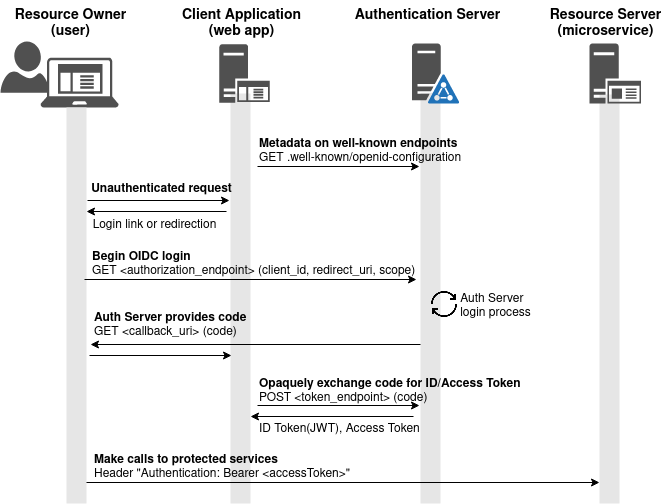

The diagram above was exported from draw.io. Its source (the exported page's mxGraphModel, read from the mxfile embedded in the PNG):
<mxGraphModel dx="780" dy="725" grid="1" gridSize="10" guides="1" tooltips="1" connect="1" arrows="1" fold="1" page="1" pageScale="1" pageWidth="850" pageHeight="1100" math="0" shadow="0">
  <root>
    <mxCell id="0" />
    <mxCell id="1" parent="0" />
    <mxCell id="dYzwd8fi6cYSQRCEDAko-31" value="" style="whiteSpace=wrap;html=1;fontSize=14;fillColor=#E6E6E6;strokeColor=none;" parent="1" vertex="1">
      <mxGeometry x="740" y="121" width="20" height="409" as="geometry" />
    </mxCell>
    <mxCell id="dYzwd8fi6cYSQRCEDAko-30" value="" style="whiteSpace=wrap;html=1;fontSize=14;fillColor=#E6E6E6;strokeColor=none;" parent="1" vertex="1">
      <mxGeometry x="561" y="119.28" width="20" height="410.72" as="geometry" />
    </mxCell>
    <mxCell id="dYzwd8fi6cYSQRCEDAko-28" value="" style="whiteSpace=wrap;html=1;fontSize=14;fillColor=#E6E6E6;strokeColor=none;" parent="1" vertex="1">
      <mxGeometry x="371" y="120" width="20" height="410" as="geometry" />
    </mxCell>
    <mxCell id="dYzwd8fi6cYSQRCEDAko-14" value="" style="sketch=0;aspect=fixed;pointerEvents=1;shadow=0;dashed=0;html=1;strokeColor=none;labelPosition=center;verticalLabelPosition=bottom;verticalAlign=top;align=center;fillColor=#505050;shape=mxgraph.azure.user" parent="1" vertex="1">
      <mxGeometry x="141" y="68" width="48.2" height="51.28" as="geometry" />
    </mxCell>
    <mxCell id="dYzwd8fi6cYSQRCEDAko-1" value="" style="sketch=0;pointerEvents=1;shadow=0;dashed=0;html=1;strokeColor=none;fillColor=#505050;labelPosition=center;verticalLabelPosition=bottom;verticalAlign=top;outlineConnect=0;align=center;shape=mxgraph.office.servers.active_directory_federation_services_server_blue;" parent="1" vertex="1">
      <mxGeometry x="552.5" y="70" width="47.5" height="60" as="geometry" />
    </mxCell>
    <mxCell id="dYzwd8fi6cYSQRCEDAko-10" value="" style="sketch=0;aspect=fixed;pointerEvents=1;shadow=0;dashed=0;html=1;strokeColor=none;labelPosition=center;verticalLabelPosition=bottom;verticalAlign=top;align=center;fillColor=#505050;shape=mxgraph.mscae.enterprise.application_server" parent="1" vertex="1">
      <mxGeometry x="359.78999999999996" y="70.68" width="50.42" height="58.63" as="geometry" />
    </mxCell>
    <mxCell id="dYzwd8fi6cYSQRCEDAko-11" value="" style="sketch=0;aspect=fixed;pointerEvents=1;shadow=0;dashed=0;html=1;strokeColor=none;labelPosition=center;verticalLabelPosition=bottom;verticalAlign=top;align=center;fillColor=#505050;shape=mxgraph.mscae.enterprise.client_application" parent="1" vertex="1">
      <mxGeometry x="181" y="84" width="78.13" height="50" as="geometry" />
    </mxCell>
    <mxCell id="dYzwd8fi6cYSQRCEDAko-12" value="" style="sketch=0;aspect=fixed;pointerEvents=1;shadow=0;dashed=0;html=1;strokeColor=none;labelPosition=center;verticalLabelPosition=bottom;verticalAlign=top;align=center;fillColor=#505050;shape=mxgraph.mscae.enterprise.application_server2" parent="1" vertex="1">
      <mxGeometry x="730" y="70" width="51.6" height="60" as="geometry" />
    </mxCell>
    <mxCell id="dYzwd8fi6cYSQRCEDAko-18" value="&lt;div&gt;&lt;b&gt;&lt;font style=&quot;font-size: 14px&quot;&gt;Resource Owner&lt;/font&gt;&lt;/b&gt;&lt;/div&gt;&lt;div&gt;&lt;b&gt;&lt;font style=&quot;font-size: 14px&quot;&gt;(user)&lt;br&gt;&lt;/font&gt;&lt;/b&gt;&lt;/div&gt;" style="text;html=1;resizable=0;autosize=1;align=center;verticalAlign=middle;points=[];fillColor=none;strokeColor=none;rounded=0;" parent="1" vertex="1">
      <mxGeometry x="146" y="30" width="130" height="40" as="geometry" />
    </mxCell>
    <mxCell id="dYzwd8fi6cYSQRCEDAko-19" value="&lt;div&gt;&lt;b&gt;&lt;font style=&quot;font-size: 14px&quot;&gt;Client Application&lt;/font&gt;&lt;/b&gt;&lt;/div&gt;&lt;div&gt;&lt;b&gt;&lt;font style=&quot;font-size: 14px&quot;&gt;(web app)&lt;br&gt;&lt;/font&gt;&lt;/b&gt;&lt;/div&gt;" style="text;html=1;resizable=0;autosize=1;align=center;verticalAlign=middle;points=[];fillColor=none;strokeColor=none;rounded=0;" parent="1" vertex="1">
      <mxGeometry x="317" y="30" width="130" height="40" as="geometry" />
    </mxCell>
    <mxCell id="dYzwd8fi6cYSQRCEDAko-20" value="&lt;div&gt;&lt;b&gt;&lt;font style=&quot;font-size: 14px&quot;&gt;Authentication Server&lt;/font&gt;&lt;/b&gt;&lt;/div&gt;" style="text;html=1;resizable=0;autosize=1;align=center;verticalAlign=middle;points=[];fillColor=none;strokeColor=none;rounded=0;" parent="1" vertex="1">
      <mxGeometry x="483" y="27" width="170" height="30" as="geometry" />
    </mxCell>
    <mxCell id="dYzwd8fi6cYSQRCEDAko-21" value="&lt;div&gt;&lt;b&gt;&lt;font style=&quot;font-size: 14px&quot;&gt;Resource Server&lt;/font&gt;&lt;/b&gt;&lt;/div&gt;&lt;div&gt;&lt;b&gt;&lt;font style=&quot;font-size: 14px&quot;&gt;(microservice)&lt;br&gt;&lt;/font&gt;&lt;/b&gt;&lt;/div&gt;" style="text;html=1;resizable=0;autosize=1;align=center;verticalAlign=middle;points=[];fillColor=none;strokeColor=none;rounded=0;" parent="1" vertex="1">
      <mxGeometry x="681" y="30" width="130" height="40" as="geometry" />
    </mxCell>
    <mxCell id="dYzwd8fi6cYSQRCEDAko-22" value="" style="whiteSpace=wrap;html=1;fontSize=14;fillColor=#E6E6E6;strokeColor=none;" parent="1" vertex="1">
      <mxGeometry x="207" y="134" width="20" height="396" as="geometry" />
    </mxCell>
    <mxCell id="dYzwd8fi6cYSQRCEDAko-24" value="" style="endArrow=classic;html=1;rounded=0;" parent="1" edge="1">
      <mxGeometry width="50" height="50" relative="1" as="geometry">
        <mxPoint x="228" y="227" as="sourcePoint" />
        <mxPoint x="370" y="227" as="targetPoint" />
      </mxGeometry>
    </mxCell>
    <mxCell id="dYzwd8fi6cYSQRCEDAko-25" value="" style="endArrow=classic;html=1;rounded=0;" parent="1" edge="1">
      <mxGeometry width="50" height="50" relative="1" as="geometry">
        <mxPoint x="367" y="238" as="sourcePoint" />
        <mxPoint x="227" y="238" as="targetPoint" />
      </mxGeometry>
    </mxCell>
    <mxCell id="dYzwd8fi6cYSQRCEDAko-26" value="Unauthenticated request" style="text;html=1;resizable=0;autosize=1;align=center;verticalAlign=middle;points=[];fillColor=none;strokeColor=none;rounded=0;fontStyle=1" parent="1" vertex="1">
      <mxGeometry x="222" y="206" width="160" height="20" as="geometry" />
    </mxCell>
    <mxCell id="dYzwd8fi6cYSQRCEDAko-27" value="Login link or redirection" style="text;html=1;resizable=0;autosize=1;align=center;verticalAlign=middle;points=[];fillColor=none;strokeColor=none;rounded=0;" parent="1" vertex="1">
      <mxGeometry x="225" y="242" width="140" height="20" as="geometry" />
    </mxCell>
    <mxCell id="dYzwd8fi6cYSQRCEDAko-32" value="" style="endArrow=classic;html=1;rounded=0;" parent="1" edge="1">
      <mxGeometry width="50" height="50" relative="1" as="geometry">
        <mxPoint x="225" y="306" as="sourcePoint" />
        <mxPoint x="557" y="306" as="targetPoint" />
      </mxGeometry>
    </mxCell>
    <mxCell id="dYzwd8fi6cYSQRCEDAko-34" value="&lt;div align=&quot;left&quot;&gt;&lt;b&gt;Begin OIDC login&lt;/b&gt;&lt;br&gt;&lt;/div&gt;&lt;div align=&quot;left&quot;&gt;GET &amp;lt;authorization_endpoint&amp;gt; (client_id, redirect_uri, scope)&lt;/div&gt;" style="text;html=1;resizable=0;autosize=1;align=left;verticalAlign=middle;points=[];fillColor=none;strokeColor=none;rounded=0;fontStyle=0" parent="1" vertex="1">
      <mxGeometry x="231" y="271" width="350" height="40" as="geometry" />
    </mxCell>
    <mxCell id="dYzwd8fi6cYSQRCEDAko-40" value="" style="endArrow=classic;html=1;rounded=0;" parent="1" edge="1">
      <mxGeometry width="50" height="50" relative="1" as="geometry">
        <mxPoint x="561" y="371" as="sourcePoint" />
        <mxPoint x="231" y="371" as="targetPoint" />
      </mxGeometry>
    </mxCell>
    <mxCell id="dYzwd8fi6cYSQRCEDAko-41" value="&lt;div&gt;&lt;b&gt;Auth Server provides code&lt;/b&gt;&lt;br&gt;&lt;/div&gt;&lt;div&gt;GET &amp;lt;callback_uri&amp;gt; (code)&lt;/div&gt;" style="text;html=1;resizable=0;autosize=1;align=left;verticalAlign=middle;points=[];fillColor=none;strokeColor=none;rounded=0;" parent="1" vertex="1">
      <mxGeometry x="233" y="332" width="180" height="40" as="geometry" />
    </mxCell>
    <mxCell id="dYzwd8fi6cYSQRCEDAko-42" value="" style="endArrow=classic;html=1;rounded=0;" parent="1" edge="1">
      <mxGeometry width="50" height="50" relative="1" as="geometry">
        <mxPoint x="230" y="382" as="sourcePoint" />
        <mxPoint x="372" y="382" as="targetPoint" />
      </mxGeometry>
    </mxCell>
    <mxCell id="dYzwd8fi6cYSQRCEDAko-43" value="" style="endArrow=classic;html=1;rounded=0;" parent="1" edge="1">
      <mxGeometry width="50" height="50" relative="1" as="geometry">
        <mxPoint x="398" y="432" as="sourcePoint" />
        <mxPoint x="560" y="432" as="targetPoint" />
      </mxGeometry>
    </mxCell>
    <mxCell id="dYzwd8fi6cYSQRCEDAko-44" value="" style="endArrow=classic;html=1;rounded=0;" parent="1" edge="1">
      <mxGeometry width="50" height="50" relative="1" as="geometry">
        <mxPoint x="554" y="443" as="sourcePoint" />
        <mxPoint x="391" y="443" as="targetPoint" />
      </mxGeometry>
    </mxCell>
    <mxCell id="dYzwd8fi6cYSQRCEDAko-45" value="&lt;div&gt;&lt;b&gt;Opaquely exchange code for ID/Access Token&lt;/b&gt;&lt;br&gt;&lt;/div&gt;&lt;div&gt;POST &amp;lt;token_endpoint&amp;gt; (code)&lt;br&gt;&lt;/div&gt;" style="text;html=1;resizable=0;autosize=1;align=left;verticalAlign=middle;points=[];fillColor=none;strokeColor=none;rounded=0;" parent="1" vertex="1">
      <mxGeometry x="397.5" y="398" width="290" height="40" as="geometry" />
    </mxCell>
    <mxCell id="dYzwd8fi6cYSQRCEDAko-46" value="ID Token(JWT), Access Token" style="text;html=1;resizable=0;autosize=1;align=left;verticalAlign=middle;points=[];fillColor=none;strokeColor=none;rounded=0;" parent="1" vertex="1">
      <mxGeometry x="397.5" y="441" width="180" height="30" as="geometry" />
    </mxCell>
    <mxCell id="dYzwd8fi6cYSQRCEDAko-51" value="" style="endArrow=classic;html=1;rounded=0;" parent="1" edge="1">
      <mxGeometry width="50" height="50" relative="1" as="geometry">
        <mxPoint x="227" y="509" as="sourcePoint" />
        <mxPoint x="740" y="509" as="targetPoint" />
      </mxGeometry>
    </mxCell>
    <mxCell id="dYzwd8fi6cYSQRCEDAko-52" value="&lt;div align=&quot;left&quot;&gt;&lt;b&gt;Make calls to protected services&lt;/b&gt;&lt;br&gt;&lt;/div&gt;&lt;div align=&quot;left&quot;&gt;Header &quot;Authentication: Bearer &amp;lt;accessToken&amp;gt;&quot;&lt;br&gt;&lt;/div&gt;" style="text;html=1;resizable=0;autosize=1;align=left;verticalAlign=middle;points=[];fillColor=none;strokeColor=none;rounded=0;fontStyle=0" parent="1" vertex="1">
      <mxGeometry x="233" y="474" width="280" height="40" as="geometry" />
    </mxCell>
    <mxCell id="jtro0DQ-XLSDsU01KvPE-1" value="" style="shape=image;html=1;verticalAlign=top;verticalLabelPosition=bottom;labelBackgroundColor=#ffffff;imageAspect=0;aspect=fixed;image=https://cdn3.iconfinder.com/data/icons/arrows-set-12/512/reset-128.png" parent="1" vertex="1">
      <mxGeometry x="570" y="316" width="30" height="30" as="geometry" />
    </mxCell>
    <mxCell id="jtro0DQ-XLSDsU01KvPE-2" value="&lt;div align=&quot;left&quot;&gt;Auth Server&lt;br&gt;&lt;/div&gt;&lt;div align=&quot;left&quot;&gt;login process&lt;br&gt;&lt;/div&gt;" style="text;html=1;resizable=0;autosize=1;align=center;verticalAlign=middle;points=[];fillColor=none;strokeColor=none;rounded=0;" parent="1" vertex="1">
      <mxGeometry x="591" y="313" width="90" height="40" as="geometry" />
    </mxCell>
    <mxCell id="2xkflnSpnkf1hmu_CNAP-1" value="" style="endArrow=classic;html=1;rounded=0;" parent="1" edge="1">
      <mxGeometry width="50" height="50" relative="1" as="geometry">
        <mxPoint x="398" y="193" as="sourcePoint" />
        <mxPoint x="560" y="193" as="targetPoint" />
      </mxGeometry>
    </mxCell>
    <mxCell id="2xkflnSpnkf1hmu_CNAP-2" value="&lt;div&gt;&lt;b&gt;Metadata on well-known endpoints&lt;/b&gt;&lt;br&gt;&lt;/div&gt;&lt;div&gt;GET .well-known/openid-configuration&lt;br&gt;&lt;/div&gt;" style="text;html=1;resizable=0;autosize=1;align=left;verticalAlign=middle;points=[];fillColor=none;strokeColor=none;rounded=0;" parent="1" vertex="1">
      <mxGeometry x="397.5" y="158" width="230" height="40" as="geometry" />
    </mxCell>
  </root>
</mxGraphModel>